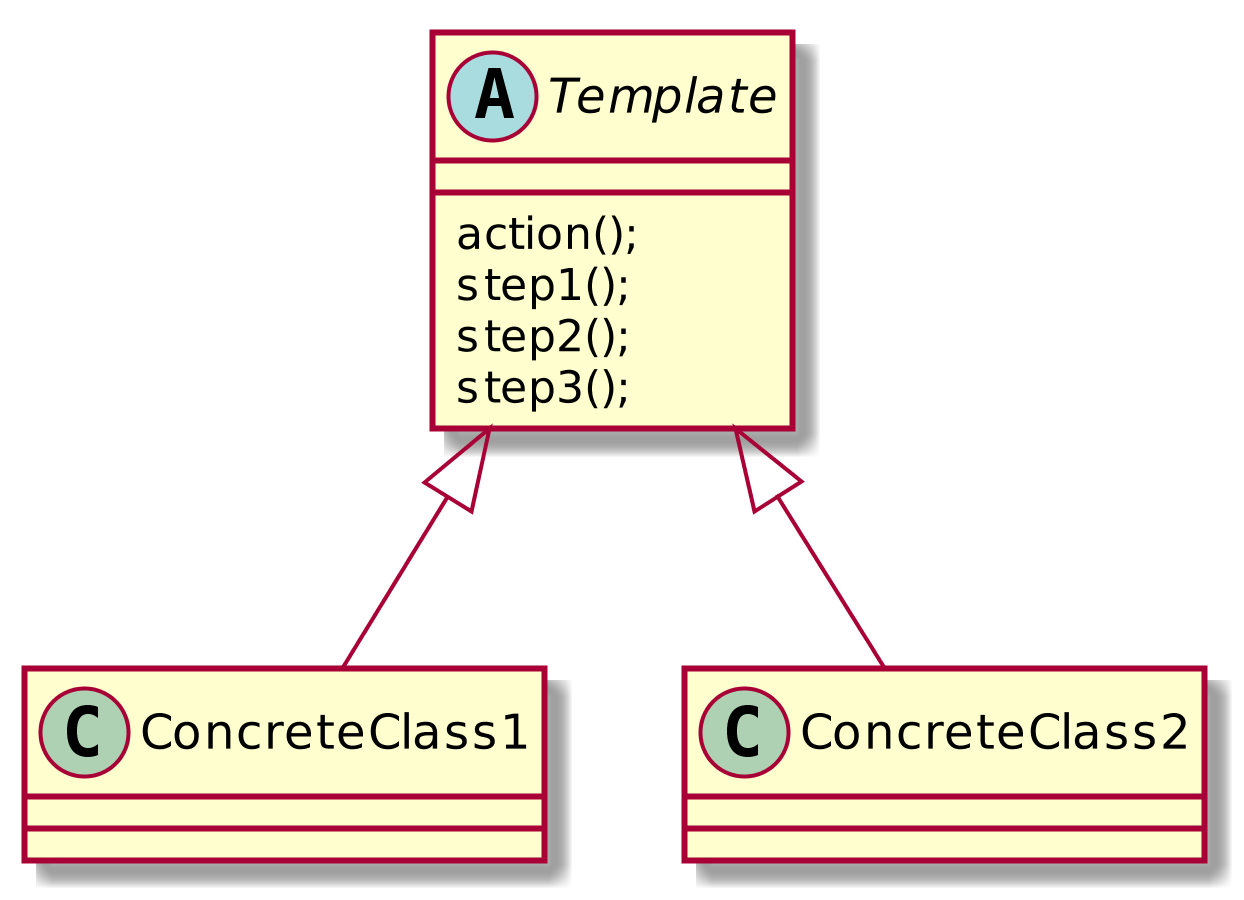

The diagram above was rendered by PlantUML. Its source (embedded in the PNG):
@startuml
scale 1024 height
abstract class Template {
    action();
    step1();
    step2();
    step3();
}

class ConcreteClass1
class ConcreteClass2

Template <|-- ConcreteClass1
Template <|-- ConcreteClass2

@enduml